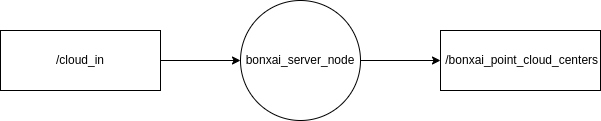

The diagram above was exported from draw.io. Its source (the exported page's mxGraphModel, read from the mxfile embedded in the PNG):
<mxGraphModel dx="1196" dy="689" grid="1" gridSize="10" guides="1" tooltips="1" connect="1" arrows="1" fold="1" page="1" pageScale="1" pageWidth="850" pageHeight="1100" math="0" shadow="0">
  <root>
    <mxCell id="0" />
    <mxCell id="1" parent="0" />
    <mxCell id="ndXFZotJF-NAPcQDA5BV-5" style="edgeStyle=orthogonalEdgeStyle;rounded=0;orthogonalLoop=1;jettySize=auto;html=1;entryX=0;entryY=0.5;entryDx=0;entryDy=0;" parent="1" source="ndXFZotJF-NAPcQDA5BV-1" target="ndXFZotJF-NAPcQDA5BV-4" edge="1">
      <mxGeometry relative="1" as="geometry" />
    </mxCell>
    <mxCell id="ndXFZotJF-NAPcQDA5BV-1" value="bonxai_server_node" style="ellipse;whiteSpace=wrap;html=1;aspect=fixed;" parent="1" vertex="1">
      <mxGeometry x="360" y="240" width="120" height="120" as="geometry" />
    </mxCell>
    <mxCell id="ndXFZotJF-NAPcQDA5BV-3" style="edgeStyle=orthogonalEdgeStyle;rounded=0;orthogonalLoop=1;jettySize=auto;html=1;entryX=0;entryY=0.5;entryDx=0;entryDy=0;" parent="1" source="ndXFZotJF-NAPcQDA5BV-2" target="ndXFZotJF-NAPcQDA5BV-1" edge="1">
      <mxGeometry relative="1" as="geometry" />
    </mxCell>
    <mxCell id="ndXFZotJF-NAPcQDA5BV-2" value="/cloud_in" style="rounded=0;whiteSpace=wrap;html=1;" parent="1" vertex="1">
      <mxGeometry x="120" y="270" width="160" height="60" as="geometry" />
    </mxCell>
    <mxCell id="ndXFZotJF-NAPcQDA5BV-4" value="&amp;nbsp;/bonxai_point_cloud_centers" style="rounded=0;whiteSpace=wrap;html=1;" parent="1" vertex="1">
      <mxGeometry x="560" y="270" width="160" height="60" as="geometry" />
    </mxCell>
  </root>
</mxGraphModel>